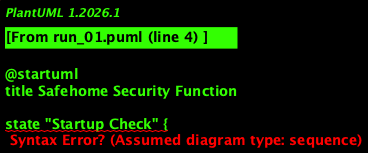

The diagram above was rendered by PlantUML. Its source (embedded in the PNG):
@startuml
title Safehome Security Function

state "Startup Check" {
  state "Checking"
  Checking : do / Check Status

  state "Problem"
  Problem : do / Stop System

  state "Ready"
  Ready : do / Prepare for User Input
}

state "User Input" {
  state "Resetting"
  Resetting : do / Reset System

  state "Activating"
  Activating : do / Arm System

  state "Deactivating"
  Deactivating : do / Disarm System

  state "Turning Off"
  TurningOff : do / Power Off System
}

state "Monitoring" {
  state "Monitoring"
  Monitoring : do / Check Sensors

  state "Alarm Triggered"
  AlarmTriggered : do / Send Alerts and Start Alarm

  state "False Alarm or Time Ended"
  FalseAlarmOrTimeEnded : do / Continue Monitoring
}

state "Password Entry" {
  state "Reading Password"
  ReadingPassword : do / Read Input

  state "Comparing Password"
  ComparingPassword : do / Compare with Stored Password

  state "Incorrect Password"
  IncorrectPassword : do / Limit Tries

  state "Correct Password"
  CorrectPassword : do / Return to User Input
}

[*] --> StartupCheck
StartupCheck --> Ready : OK
ReadingPassword --> ComparingPassword
ComparingPassword --> IncorrectPassword : Wrong Password
ComparingPassword --> CorrectPassword : Right Password
IncorrectPassword --> IncorrectPassword : Tries < Max Tries
IncorrectPassword --> PasswordEntry : Tries >= Max Tries
CorrectPassword --> UserInput : Password Matched

UserInput --> Monitoring : Activating
Monitoring --> AlarmTriggered : Sensor Triggered
AlarmTriggered --> PasswordEntry
FalseAlarmOrTimeEnded --> Monitoring
TurningOff --> [*]

@enduml